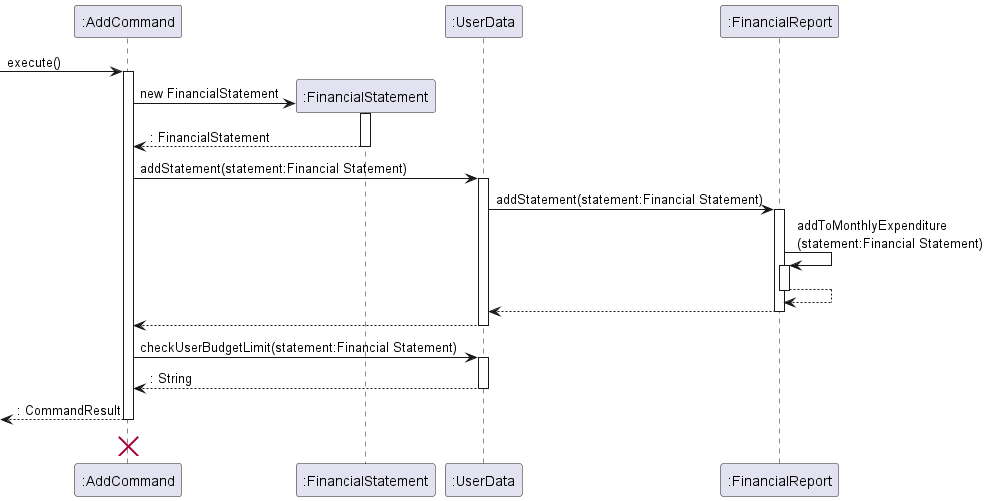

The diagram above was rendered by PlantUML. Its source (embedded in the PNG):
@startuml
participant ":AddCommand" as AddCommand
participant ":FinancialStatement" as FinancialStatement
participant ":UserData" as UserData
participant ":FinancialReport" as FinancialReport

[-> AddCommand : execute()
activate AddCommand

create FinancialStatement
AddCommand -> FinancialStatement : new FinancialStatement
activate FinancialStatement

FinancialStatement --> AddCommand : : FinancialStatement
deactivate FinancialStatement

AddCommand -> UserData: addStatement(statement:Financial Statement)
activate UserData

UserData -> FinancialReport : addStatement(statement:Financial Statement)
activate FinancialReport

FinancialReport -> FinancialReport : addToMonthlyExpenditure\n(statement:Financial Statement)
activate FinancialReport

FinancialReport --> FinancialReport
deactivate FinancialReport

FinancialReport --> UserData
deactivate FinancialReport

UserData --> AddCommand
deactivate UserData

AddCommand -> UserData : checkUserBudgetLimit(statement:Financial Statement)
activate UserData

UserData --> AddCommand : : String
deactivate UserData

[<--AddCommand : : CommandResult
deactivate AddCommand
AddCommand <-[hidden]- AddCommand
'Hidden arrow to position the destroy marker below the end of the activation bar.
destroy AddCommand

@enduml